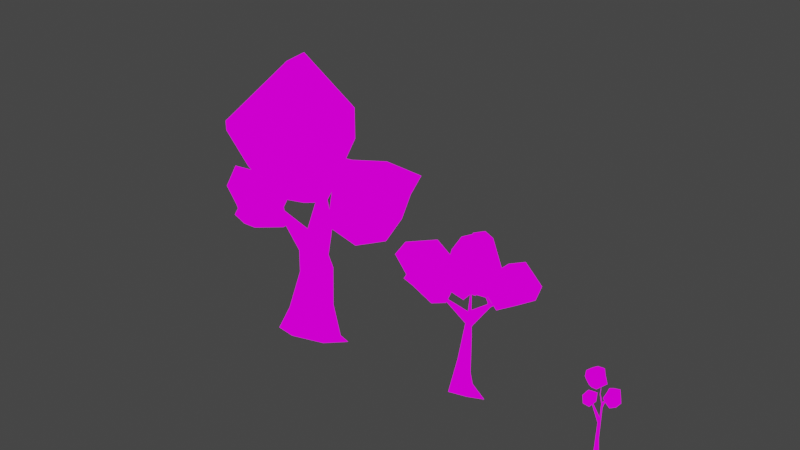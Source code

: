 # Source: ARVORES.blend  (saved by Blender 2.92.15; exported with 4.5.12 LTS)
import bpy
from mathutils import Matrix  # noqa: F401  (used for matrix-valued properties, if any)

bpy.ops.wm.read_factory_settings(use_empty=True)
scene = bpy.context.scene
scene.name = 'Scene'

# ---- collections
col_collection = bpy.data.collections.new('Collection'); scene.collection.children.link(col_collection)

# ---- images (referenced by path relative to the original .blend; pixels are not part of the script)
import os
ASSET_DIR = os.environ.get("B2B_ASSET_DIR", "")  # directory of the original .blend (textures are referenced by path, not embedded)
HERE = os.path.dirname(os.path.abspath(__file__))  # packed textures are extracted next to this script under _unpacked/

def load_image(name, relpath, width, height, colorspace="sRGB"):
    """Load a texture the original file referenced (path relative to the .blend, or extracted next to this script)."""
    p = next((c for c in (os.path.join(HERE, relpath), os.path.join(ASSET_DIR, relpath)) if relpath and os.path.exists(c)), "")
    if p:
        img = bpy.data.images.load(p, check_existing=True)
        img.name = name
    else:  # same state as the original file: an image datablock whose file is absent (Cycles renders it pink)
        img = bpy.data.images.new(name, width, height)
        img.source = "FILE"
        img.filepath = "//" + (relpath or name)
    img.colorspace_settings.name = colorspace
    return img
img_tree_png = load_image('tree.png', 'tree.png', 1024, 1024, 'sRGB')

# ---- materials (node trees are filled in below, after node groups)
mat_tree = bpy.data.materials.new('tree')
mat_tree.use_transparent_shadow = False

# ---- material node trees
mat_tree.use_nodes = True; mat_tree.node_tree.nodes.clear()
_N = mat_tree.node_tree.nodes; _L = mat_tree.node_tree.links
n0 = _N.new('ShaderNodeOutputMaterial'); n0.name = 'Material Output'; n0.location = (400, 0)
n1 = _N.new('ShaderNodeLightPath'); n1.name = 'Light Path'; n1.location = (0, 250)
n2 = _N.new('ShaderNodeBsdfTransparent'); n2.name = 'Transparent BSDF'; n2.location = (-200, -100)
n3 = _N.new('ShaderNodeEmission'); n3.name = 'Emission'; n3.location = (-200, -200)
n4 = _N.new('ShaderNodeMixShader'); n4.name = 'Mix Shader'; n4.location = (200, 0)
n5 = _N.new('ShaderNodeMixShader'); n5.name = 'Mix Shader.001'; n5.location = (0, -100)
n6 = _N.new('ShaderNodeTexImage'); n6.name = 'Image Texture'; n6.location = (-500, 100)
n6.image = img_tree_png
n6.interpolation = 'Closest'
_L.new(n6.outputs[0], n3.inputs[0])
_L.new(n6.outputs[1], n5.inputs[0])
_L.new(n2.outputs[0], n5.inputs[1])
_L.new(n2.outputs[0], n4.inputs[1])
_L.new(n3.outputs[0], n5.inputs[2])
_L.new(n5.outputs[0], n4.inputs[2])
_L.new(n1.outputs[0], n4.inputs[0])
_L.new(n4.outputs[0], n0.inputs[0])
n0.is_active_output = True

# ---- world
world_world = bpy.data.worlds.new('World'); scene.world = world_world
world_world.use_nodes = True; world_world.node_tree.nodes.clear()
_N = world_world.node_tree.nodes; _L = world_world.node_tree.links
n0 = _N.new('ShaderNodeOutputWorld'); n0.name = 'World Output'; n0.location = (300, 300)
n1 = _N.new('ShaderNodeBackground'); n1.name = 'Background'; n1.location = (10, 300)
n1.inputs[0].default_value = (0.05088, 0.05088, 0.05088, 1.0)
_L.new(n1.outputs[0], n0.inputs[0])
n0.is_active_output = True
world_world.color = (0.05088, 0.05088, 0.05088)
world_world.use_sun_shadow = False
world_world.sun_shadow_jitter_overblur = 0.0

# ---- meshes
me_icosphere = bpy.data.meshes.new('Icosphere')
me_icosphere.from_pydata([(0.493, -0.2855, -0.2304), (-0.1544, -0.4908, -0.2244), (-0.1768, 0.48, -0.2299), (-0.4222, -0.2639, 0.2195), (0.1116, 0.4354, 0.1721), (0.07845, -0.4272, 0.2112), (-0.4126, 0.2613, 0.1229), (0.2895, 0.02571, 0.3243), (0.001354, -0.0813, 0.8687), (-0.4, 0.04986, 0.9099), (0.008025, 0.5719, 0.9177), (-0.3941, 0.4456, 0.9306), (0.1596, 0.2167, 1.055), (0.05766, -0.09912, 1.483), (-0.3278, 0.3143, 1.413), (7.506e-06, 0.4291, 1.338), (0.1656, 0.05844, 2.159), (-0.1865, -0.003425, 1.715), (0.334, 0.2497, 2.09), (-0.04991, 0.3458, 2.479), (0.2177, 0.2555, 2.347), (0.5761, 0.1287, -0.2217), (0.6275, -0.09364, -0.04837), (0.8683, 0.03025, -0.2033), (-0.6249, -0.3827, -0.2745), (-0.5054, 0.1031, -0.2278), (-0.6039, 0.3813, -0.2337), (-0.3464, 0.001559, 1.425), (-0.2419, 0.3237, 1.693), (-0.8582, -0.0311, 2.136), (-0.8845, 0.07735, 2.151), (-0.04489, 0.1936, 2.48), (0.08967, 0.3884, 2.497), (0.09208, 0.186, 2.551), (0.6103, -0.09863, 2.448), (0.1142, 0.09983, 2.334), (0.5894, -0.06093, 2.518)], [], [(0, 1, 21), (1, 25, 2), (1, 2, 21), (1, 0, 5), (21, 2, 4), (0, 7, 5), (1, 5, 3), (25, 3, 6), (2, 6, 4), (21, 4, 7), (8, 12, 13), (15, 18, 12), (27, 13, 17), (8, 5, 7, 12), (18, 16, 13), (20, 32, 33), (0, 22, 7), (0, 23, 22), (21, 23, 0), (25, 24, 3), (25, 26, 2), (17, 28, 29), (19, 31, 33), (32, 19, 33), (32, 20, 18), (35, 34, 36), (20, 35, 36), (7, 22, 21), (1, 3, 24), (9, 11, 6, 3), (12, 7, 4, 10), (8, 9, 3, 5), (10, 4, 6, 11), (14, 11, 9, 27), (13, 27, 9, 8), (12, 10, 15), (15, 10, 11, 14), (16, 31, 17, 13), (15, 14, 28), (12, 18, 13), (15, 32, 18), (19, 32, 15, 28), (31, 19, 28, 17), (30, 14, 27, 29), (35, 20, 33), (31, 35, 33), (21, 22, 23), (25, 1, 24), (25, 6, 26), (6, 2, 26), (34, 18, 20, 36), (17, 29, 27), (29, 28, 30), (28, 14, 30), (31, 16, 35), (35, 16, 34), (16, 18, 34)])
_uv = me_icosphere.uv_layers.new(name='UVMap')
_uv.uv.foreach_set('vector', [0.1542, 0.3044, -0.003237, 0.3953, 0.1542, 0.4862, -0.003236, 0.7589, 0.1542, 0.8498, 0.1542, 0.668, -0.003237, 0.5771, 0.1542, 0.668, 0.1542, 0.4862, 0.1535, 0.123, 0.1542, 0.3044, 0.3117, 0.2135, 0.1542, 0.4862, 0.1542, 0.668, 0.3117, 0.5771, 0.1542, 0.3044, 0.3117, 0.3953, 0.3117, 0.2135, 0.1535, 0.123, 0.3117, 0.2135, 0.3117, 0.03165, 0.1542, 0.8498, 0.3117, 0.9407, 0.3117, 0.7589, 0.1542, 0.668, 0.3117, 0.7589, 0.3117, 0.5771, 0.1542, 0.4862, 0.3117, 0.5771, 0.3117, 0.3953, 0.8182, 0.3149, 0.6364, 0.3149, 0.8182, 0.3149, 0.4545, 0.3149, 0.6364, 0.3149, 0.6364, 0.3149, 1.0, 0.3149, 0.8182, 0.3149, 1.0, 0.3149, 0.8182, 0.3149, 0.8182, 0.3149, 0.6364, 0.3149, 0.6364, 0.3149, 0.6364, 0.3149, 0.8182, 0.3149, 0.8182, 0.3149, 0.6364, 0.3149, 0.4545, 0.3149, 0.7531, 0.3149, 0.7273, 0.1575, 0.6364, 0.3149, 0.6364, 0.3149, 0.7273, 0.1575, 0.6383, 0.1892, 0.6364, 0.3149, 0.5455, 0.1575, 0.6383, 0.1892, 0.7273, 0.1575, 0.1818, 0.1575, 0.1044, 0.1748, 0.09091, 0.3149, 0.1818, 0.1575, 0.2487, 0.2269, 0.3636, 0.1575, 0.09091, 0.3149, 0.2727, 0.3149, 0.09091, 0.3149, 0.3117, 0.7589, 0.3117, 0.9407, 0.4691, 0.8498, 0.3117, 0.5771, 0.3117, 0.7589, 0.4691, 0.668, 0.4545, 0.3149, 0.6364, 0.3149, 0.6364, 0.3149, 0.8182, 0.3149, 0.7398, 0.3149, 0.7246, 0.3149, 0.6364, 0.3149, 0.8182, 0.3149, 0.7246, 0.3149, 0.6364, 0.3149, 0.6364, 0.3149, 0.5455, 0.1575, 0.9087, 0.1567, 1.0, 0.3149, 0.9191, 0.1748, 0.09091, 0.3149, 0.2727, 0.3149, 0.2727, 0.3149, 0.09091, 0.3149, 0.6364, 0.3149, 0.6364, 0.3149, 0.4545, 0.3149, 0.4545, 0.3149, 0.8182, 0.3149, 1.0, 0.3149, 1.0, 0.3149, 0.8182, 0.3149, 0.4545, 0.3149, 0.4545, 0.3149, 0.2727, 0.3149, 0.2727, 0.3149, 0.2727, 0.3149, 0.2727, 0.3149, 0.09091, 0.3149, 0.09091, 0.3149, 0.8182, 0.3149, 1.0, 0.3149, 1.0, 0.3149, 0.8182, 0.3149, 0.6364, 0.3149, 0.4545, 0.3149, 0.4545, 0.3149, 0.4545, 0.3149, 0.4545, 0.3149, 0.2727, 0.3149, 0.2727, 0.3149, 0.8182, 0.3149, 1.0, 0.3149, 1.0, 0.3149, 0.8182, 0.3149, 0.4545, 0.3149, 0.2727, 0.3149, 0.2727, 0.3149, 0.6364, 0.3149, 0.6364, 0.3149, 0.8182, 0.3149, 0.4545, 0.3149, 0.4545, 0.3149, 0.6364, 0.3149, 0.2727, 0.3149, 0.4545, 0.3149, 0.4545, 0.3149, 0.2727, 0.3149, 0.09091, 0.3149, 0.2727, 0.3149, 0.2727, 0.3149, 0.09091, 0.3149, 0.2727, 0.3149, 0.2727, 0.3149, 0.09091, 0.3149, 0.09091, 0.3149, 0.8182, 0.3149, 0.6364, 0.3149, 0.7531, 0.3149, 1.0, 0.3149, 0.8182, 0.3149, 0.8507, 0.3713, 0.5455, 0.1575, 0.6364, 0.3149, 0.6383, 0.1892, 0.1818, 0.1575, 0.0004242, 0.1567, 0.1044, 0.1748, 0.1818, 0.1575, 0.2727, 0.3149, 0.2487, 0.2269, 0.2727, 0.3149, 0.3636, 0.1575, 0.2487, 0.2269, 0.7398, 0.3149, 0.6364, 0.3149, 0.6364, 0.3149, 0.7246, 0.3149, 1.0, 0.3149, 1.0, 0.3149, 1.0, 0.3149, 0.09091, 0.3149, 0.2727, 0.3149, 0.2727, 0.3149, 0.2727, 0.3149, 0.2727, 0.3149, 0.2727, 0.3149, 1.0, 0.3149, 0.8182, 0.3149, 0.8182, 0.3149, 0.8182, 0.3149, 0.8182, 0.3149, 0.7398, 0.3149, 0.8182, 0.3149, 0.6364, 0.3149, 0.7398, 0.3149])
me_icosphere.materials.append(mat_tree)
me_icosphere.use_remesh_fix_poles = True
me_icosphere.use_remesh_preserve_attributes = False
me_icosphere.use_mirror_vertex_groups = False
me_icosphere.update()
me_icosphere_001 = bpy.data.meshes.new('Icosphere.001')
me_icosphere_001.from_pydata([(0.132, -0.04611, -0.232), (0.01416, 0.2286, 0.1688), (-0.02469, -0.03029, 0.486), (-0.1788, 0.1643, 0.09177), (0.1106, 0.05092, 0.1409), (-0.1822, 0.03521, 0.5371), (-0.02441, 0.2779, 1.046), (-0.0382, 0.06238, 1.43), (-0.06495, 0.2329, 1.382), (0.3734, 0.1016, 1.858), (0.02232, 0.1608, 1.306), (0.4492, 0.2115, 2.021), (0.5236, 0.182, 2.021), (0.2146, 0.1135, -0.2208), (0.4869, 0.08288, -0.209), (-0.2876, -0.124, -0.2564), (-0.2253, 0.2645, -0.236), (-0.03027, 0.1239, 1.686), (0.2427, 0.1604, 2.349), (0.4548, 0.1107, 2.077), (0.6912, 0.03575, 2.164), (-0.5968, -0.07242, 1.96), (-0.1731, 0.2357, 1.008), (-0.2725, 0.583, 1.491), (-0.4401, 0.8108, 1.955)], [], [(13, 0, 15), (13, 15, 16), (15, 0, 2), (13, 16, 1), (0, 4, 2), (15, 2, 5), (16, 5, 3), (16, 3, 1), (13, 1, 4), (3, 5, 22), (8, 23, 24), (2, 10, 7), (7, 9, 17), (19, 18, 11), (11, 18, 12), (0, 14, 4), (16, 15, 5), (7, 21, 8), (17, 21, 7), (10, 4, 1, 6), (22, 23, 6), (4, 10, 2), (22, 6, 1, 3), (7, 8, 22, 5), (11, 12, 8, 17), (6, 8, 10), (5, 2, 7), (10, 8, 12), (9, 7, 10, 12), (17, 9, 11), (19, 12, 18), (13, 4, 14), (0, 13, 14), (17, 8, 21), (9, 19, 11), (19, 9, 20), (9, 12, 20), (12, 19, 20), (8, 24, 22), (8, 6, 23), (23, 22, 24)])
_uv = me_icosphere_001.uv_layers.new(name='UVMap')
_uv.uv.foreach_set('vector', [0.3174, 0.7709, 0.365, 0.7866, 0.4053, 0.8988, 0.3174, 0.7709, 0.4053, 0.8988, 0.2955, 0.8988, 0.2955, 0.07544, 0.3973, 0.07578, 0.3591, 0.277, 0.2923, 0.09312, 0.407, 0.07544, 0.3427, 0.19, 0.3973, 0.07578, 0.4063, 0.1828, 0.3591, 0.277, 0.2492, 0.7411, 0.1593, 0.5406, 0.2018, 0.5189, 0.407, 0.07544, 0.4051, 0.3, 0.3985, 0.1711, 0.407, 0.07544, 0.3985, 0.1711, 0.3427, 0.19, 0.02831, 0.07544, 0.08571, 0.1869, 0.02934, 0.1802, 0.2471, 0.628, 0.2018, 0.5189, 0.2018, 0.3779, 0.1018, 0.5236, 0.2156, 0.5524, 0.2955, 0.6804, 0.3591, 0.277, 0.3945, 0.5091, 0.3623, 0.5402, 0.3344, 0.5249, 0.3728, 0.6776, 0.3027, 0.5911, 0.3681, 0.7425, 0.2923, 0.7903, 0.3551, 0.726, 0.2059, 0.699, 0.09949, 0.6804, 0.2171, 0.6832, 0.3973, 0.07578, 0.4949, 0.07949, 0.4063, 0.1828, 0.2923, 0.7069, 0.2492, 0.7411, 0.2018, 0.5189, 0.2412, 0.8249, 0.2862, 0.6804, 0.2862, 0.8405, 0.4053, 0.8616, 0.4631, 0.6946, 0.4631, 0.9069, 0.0719, 0.5014, 0.02934, 0.1802, 0.08571, 0.1869, 0.1058, 0.4287, 0.3942, 0.4157, 0.407, 0.5249, 0.3515, 0.4251, 0.4063, 0.1828, 0.3945, 0.5091, 0.3591, 0.277, 0.3942, 0.4157, 0.3515, 0.4251, 0.3427, 0.19, 0.3985, 0.1711, 0.1199, 0.2812, 0.1545, 0.2803, 0.2018, 0.3779, 0.2018, 0.5189, 0.2059, 0.699, 0.2171, 0.6832, 0.2412, 0.9246, 0.1791, 0.8598, 0.1058, 0.4287, 0.1018, 0.5236, 0.0719, 0.5014, 0.2018, 0.5189, 0.1593, 0.5406, 0.1199, 0.2812, 0.0719, 0.5014, 0.1018, 0.5236, 0.007602, 0.6804, 0.4506, 0.6499, 0.3623, 0.5402, 0.3945, 0.5091, 0.4949, 0.6946, 0.3027, 0.5911, 0.3728, 0.6776, 0.3551, 0.726, 0.2036, 0.7686, 0.2188, 0.7411, 0.2188, 0.8575, 0.1199, 0.8318, 0.1746, 0.7411, 0.1746, 0.8817, 0.365, 0.7866, 0.3174, 0.7709, 0.3136, 0.6946, 0.1791, 0.8598, 0.2412, 0.9246, 0.007602, 0.9246, 0.3728, 0.6776, 0.3681, 0.7425, 0.3551, 0.726, 0.3681, 0.7425, 0.3728, 0.6776, 0.421, 0.7903, 0.494, 0.7884, 0.4631, 0.7487, 0.494, 0.6946, 0.2036, 0.8045, 0.1746, 0.8036, 0.2036, 0.7411, 0.1545, 0.2803, 0.2923, 0.07544, 0.2018, 0.3779, 0.1018, 0.5236, 0.1058, 0.4287, 0.2156, 0.5524, 0.407, 0.1793, 0.4216, 0.07544, 0.4216, 0.2581])
me_icosphere_001.materials.append(mat_tree)
me_icosphere_001.use_remesh_fix_poles = True
me_icosphere_001.use_remesh_preserve_attributes = False
me_icosphere_001.use_mirror_vertex_groups = False
me_icosphere_001.update()
me_icosphere_003 = bpy.data.meshes.new('Icosphere.003')
me_icosphere_003.from_pydata([(-0.01727, 0.02461, -0.1189), (-0.1023, 0.05783, -0.1363), (-0.07721, 0.1504, 0.9053), (-0.03847, 0.09305, 1.059), (-0.03793, 0.1558, 1.055), (-0.02074, 0.1352, 0.4789), (-0.04184, 0.1433, 1.526), (0.05968, 0.09477, -0.1143), (-0.09957, 0.1387, -0.1262), (-0.07733, 0.08845, 0.9692), (-0.3031, -0.06321, 1.8), (-0.1128, 0.127, 1.812), (-0.0982, 0.1349, 1.817), (-0.09162, 0.1218, 1.826), (-0.03807, 0.1135, 1.558), (-0.01622, 0.1445, 1.546), (0.004522, 0.1129, 1.464), (0.1236, 0.1061, 1.85), (-0.137, 0.2342, 2.16)], [], [(0, 8, 7), (7, 8, 5), (7, 5, 0), (5, 3, 0), (8, 1, 2), (1, 3, 9), (2, 4, 5, 8), (3, 16, 14), (14, 11, 6), (15, 12, 13), (3, 10, 9), (13, 18, 11), (14, 16, 17), (0, 3, 1), (9, 10, 4, 2), (2, 1, 9), (16, 5, 4, 15), (6, 4, 3, 14), (4, 6, 15), (3, 5, 16), (11, 12, 15, 6), (14, 15, 13), (14, 13, 11), (8, 0, 1), (3, 4, 10), (13, 12, 18), (12, 11, 18), (15, 17, 16), (15, 14, 17)])
_uv = me_icosphere_003.uv_layers.new(name='UVMap')
_uv.uv.foreach_set('vector', [0.09277, 0.5436, 0.2226, 0.7299, 0.2272, 0.406, 0.2272, 0.406, 0.2226, 0.7299, 0.3507, 0.4124, 0.2272, 0.406, 0.3507, 0.4124, 0.2213, 0.174, 0.3507, 0.4124, 0.3507, 0.1197, 0.2213, 0.174, 0.2226, 0.7299, 0.2258, 0.8282, 0.3507, 0.6925, 0.2258, 0.169, 0.3507, 0.1197, 0.3507, 0.09684, 0.3507, 0.6925, 0.3507, 0.6495, 0.3507, 0.4124, 0.2226, 0.7299, 0.3507, 0.1197, 0.3507, 0.2719, 0.3507, 0.1633, 0.3507, 0.8414, 0.3507, 0.77, 0.3507, 0.6925, 0.3507, 0.4772, 0.3507, 0.5436, 0.3507, 0.3323, 0.3507, 0.1197, 0.3507, 0.09684, 0.3507, 0.09684, 0.3507, 0.3323, 0.3918, 0.1531, 0.3507, 0.09684, 0.3507, 0.1633, 0.3507, 0.2719, 0.3507, 0.3125, 0.2213, 0.174, 0.3507, 0.1197, 0.2258, 0.169, 0.3507, 0.8403, 0.3507, 0.761, 0.3507, 0.6495, 0.3507, 0.6925, 0.3507, 0.6925, 0.2258, 0.8282, 0.3507, 0.8403, 0.3507, 0.2719, 0.3507, 0.4124, 0.3507, 0.6495, 0.3507, 0.4772, 0.3507, 0.6925, 0.3507, 0.6495, 0.3507, 0.8414, 0.3507, 0.8414, 0.3507, 0.6495, 0.3507, 0.6925, 0.3507, 0.4772, 0.3507, 0.1197, 0.3507, 0.4124, 0.3507, 0.2719, 0.3507, 0.77, 0.3507, 0.5436, 0.3507, 0.4772, 0.3507, 0.6925, 0.3507, 0.1633, 0.3507, 0.4772, 0.3507, 0.3323, 0.3507, 0.1633, 0.3507, 0.3323, 0.3507, 0.09684, 0.2226, 0.7299, 0.2191, 0.9144, 0.2258, 0.8282, 0.3507, 0.8414, 0.3507, 0.6495, 0.3507, 0.761, 0.3507, 0.3323, 0.3507, 0.5436, 0.4091, 0.672, 0.3507, 0.5436, 0.3507, 0.77, 0.4091, 0.672, 0.3507, 0.4772, 0.3507, 0.3125, 0.3507, 0.2719, 0.3507, 0.4772, 0.3507, 0.1633, 0.3507, 0.3125])
me_icosphere_003.materials.append(mat_tree)
me_icosphere_003.use_remesh_fix_poles = True
me_icosphere_003.use_remesh_preserve_attributes = False
me_icosphere_003.use_mirror_vertex_groups = False
me_icosphere_003.update()
me_icosphere_004 = bpy.data.meshes.new('Icosphere.004')
me_icosphere_004.from_pydata([(0.6896, -0.8758, -0.1405), (-0.1477, 1.294, -0.3931), (-0.5785, -0.385, 0.5059), (-0.8443, 0.791, 0.6805), (0.3099, 0.9111, 0.4326), (0.3464, -0.6903, -0.869), (0.4715, 0.4738, -1.032), (-0.3477, -0.5087, -1.103), (-0.5622, 0.5392, -0.6362), (0.8176, 0.2149, -0.1378), (-0.7289, -0.8031, -0.2594), (-0.7036, 0.1162, -0.266), (-0.1373, -1.268, 0.2626), (1.161, -0.02669, 0.5539), (0.5475, -0.5699, 0.3997), (0.1437, 0.1826, 0.8358), (-0.5935, -0.4457, 1.215), (-0.4916, 0.3591, 0.9853), (-1.001, -0.4765, 1.055), (-1.217, 2.169, 3.002), (-3.046, 1.357, 1.379), (-0.1982, 0.7843, 1.225), (-0.3415, 0.7092, 1.997), (-0.7174, -0.1787, 2.055), (-0.7045, 1.436, 2.641), (-0.4862, 2.344, 1.235), (-0.9691, 0.2539, -0.2821), (-0.6457, 1.492, 0.6549), (-0.9338, 1.315, -0.3314), (-1.288, 1.111, 3.316), (-1.511, -0.3712, 1.674), (-1.423, -0.03077, 2.788), (-1.683, -0.6074, 0.5043), (-1.548, 1.981, -0.3099), (-1.631, 0.8294, -0.6387), (-1.345, 2.284, 1.853), (-1.427, 2.385, 0.8054), (-2.205, -0.2252, 1.221), (-2.123, 0.6718, -0.0651), (-1.976, 2.41, 1.232), (-2.662, 0.4864, 2.133), (-1.802, 2.021, 2.258), (-2.485, 0.501, 0.7985), (-2.558, 1.421, 0.1635), (-2.344, 0.196, -0.8467), (-2.967, 1.547, -1.003), (-2.459, 1.706, -1.106), (-2.934, 0.3605, -0.2665), (-3.294, 1.049, -0.1336), (-1.928, 1.653, -0.4466), (-2.784, 0.5986, -1.2), (-2.902, 0.3809, -0.9036), (-2.035, 0.5336, -1.125), (-2.252, 0.9062, -1.441), (-3.266, 0.9171, -0.97), (-2.803, 1.371, -1.419), (-2.295, 1.318, -1.192), (-2.165, 0.7083, -0.7483), (-3.06, 1.206, -0.6211), (-2.166, 1.037, -0.8823), (-2.961, 1.953, -0.3289), (-2.669, 1.503, -0.6979), (-2.069, 0.8742, -0.439), (-2.185, 0.6896, -0.1896), (-2.986, 1.108, 0.4395), (-2.515, 1.4, -0.0178)], [], [(0, 5, 9), (7, 8, 6), (7, 5, 12), (1, 8, 3), (7, 12, 10), (6, 4, 9), (2, 12, 16), (3, 2, 17), (4, 3, 15), (13, 4, 15), (15, 3, 17), (17, 16, 15), (17, 2, 16), (16, 14, 15), (16, 12, 14), (14, 13, 15), (9, 4, 13), (1, 3, 4), (11, 2, 3), (10, 12, 2), (0, 9, 14), (9, 13, 14), (4, 6, 1), (3, 8, 11), (11, 10, 2), (12, 0, 14), (12, 5, 0), (8, 1, 6), (7, 11, 8), (7, 10, 11), (9, 5, 6), (5, 7, 6), (29, 22, 24), (21, 26, 27), (21, 27, 25), (18, 23, 30), (25, 28, 33), (19, 25, 35), (18, 30, 32), (25, 33, 36), (32, 37, 42), (41, 39, 20), (20, 39, 43), (43, 42, 20), (43, 38, 42), (38, 32, 42), (42, 40, 20), (42, 37, 40), (37, 31, 40), (40, 41, 20), (19, 35, 41), (35, 39, 41), (36, 33, 39), (33, 43, 39), (34, 38, 43), (34, 32, 38), (32, 30, 37), (30, 31, 37), (31, 29, 40), (29, 41, 40), (35, 36, 39), (35, 25, 36), (33, 34, 43), (33, 28, 34), (28, 26, 34), (34, 26, 32), (26, 18, 32), (30, 23, 31), (23, 29, 31), (29, 19, 41), (29, 24, 19), (27, 28, 25), (27, 26, 28), (21, 18, 26), (24, 25, 19), (24, 22, 25), (22, 21, 25), (21, 23, 18), (21, 22, 23), (22, 29, 23), (44, 50, 52), (50, 55, 53), (44, 52, 57), (45, 54, 58), (46, 45, 61), (51, 47, 58), (48, 47, 64), (49, 61, 65), (63, 62, 65), (62, 49, 65), (61, 60, 65), (65, 64, 63), (65, 60, 64), (60, 48, 64), (64, 47, 63), (57, 59, 62), (59, 49, 62), (46, 61, 49), (45, 58, 60), (58, 48, 60), (58, 47, 48), (44, 63, 47), (44, 57, 63), (57, 62, 63), (59, 46, 49), (59, 56, 46), (61, 45, 60), (54, 51, 58), (47, 51, 44), (52, 59, 57), (53, 56, 59), (53, 55, 56), (55, 46, 56), (55, 45, 46), (55, 54, 45), (55, 50, 54), (50, 51, 54), (52, 53, 59), (52, 50, 53), (50, 44, 51)])
_uv = me_icosphere_004.uv_layers.new(name='UVMap')
_uv.uv.foreach_set('vector', [0.7336, 0.2315, 0.5975, 0.3101, 0.7275, 0.3821, 0.5212, 0.5302, 0.5975, 0.5742, 0.6058, 0.4908, 0.5711, 0.1492, 0.6366, 0.1995, 0.7788, 0.1174, 0.7072, 0.599, 0.6539, 0.6949, 0.8223, 0.6781, 0.5711, 0.1492, 0.7788, 0.1174, 0.75, 0.04594, 0.6058, 0.4123, 0.8187, 0.5259, 0.7275, 0.3821, 0.8263, 0.001912, 0.7788, 0.1174, 0.9025, 0.04594, 0.8223, 0.6781, 0.8263, 0.8714, 0.9025, 0.7503, 0.8187, 0.5259, 0.8223, 0.6781, 0.9569, 0.6056, 0.8263, 0.3554, 0.8187, 0.5259, 0.9251, 0.4364, 0.9569, 0.6056, 0.8223, 0.6781, 0.9025, 0.6623, 0.9025, 0.7503, 0.9025, 0.8384, 0.9788, 0.7944, 0.9025, 0.7503, 0.8263, 0.8714, 0.9025, 0.8384, 0.9025, 0.04594, 0.8344, 0.233, 0.9788, 0.08996, 0.9025, 0.04594, 0.7788, 0.1174, 0.8344, 0.233, 0.8344, 0.233, 0.8263, 0.3554, 0.9341, 0.2918, 0.7275, 0.3821, 0.8187, 0.5259, 0.8263, 0.3554, 0.7072, 0.599, 0.8223, 0.6781, 0.8187, 0.5259, 0.7045, 0.7854, 0.8263, 0.8714, 0.8223, 0.6781, 0.75, 0.04594, 0.7788, 0.1174, 0.8263, 0.001912, 0.7336, 0.2315, 0.7275, 0.3821, 0.8344, 0.233, 0.7275, 0.3821, 0.8263, 0.3554, 0.8344, 0.233, 0.8187, 0.5259, 0.6058, 0.4123, 0.7072, 0.599, 0.8223, 0.6781, 0.6539, 0.6949, 0.7045, 0.7854, 0.7045, 0.7854, 0.7189, 0.9085, 0.8263, 0.8714, 0.7788, 0.1174, 0.7336, 0.2315, 0.8344, 0.233, 0.7788, 0.1174, 0.6366, 0.1995, 0.7336, 0.2315, 0.5975, 0.5742, 0.7072, 0.599, 0.6058, 0.4123, 0.5709, 0.735, 0.7045, 0.7854, 0.6539, 0.6949, 0.5884, 0.9012, 0.7189, 0.9085, 0.7045, 0.7854, 0.7275, 0.3821, 0.5975, 0.3101, 0.6058, 0.4123, 0.5975, 0.3101, 0.5212, 0.3541, 0.6058, 0.4123, 0.7492, 0.3096, 0.5975, 0.3101, 0.6737, 0.3541, 0.5212, 0.7063, 0.6656, 0.7897, 0.5975, 0.6623, 0.5212, 0.5302, 0.5975, 0.5742, 0.663, 0.5286, 0.6737, 0.08996, 0.6737, 0.178, 0.75, 0.134, 0.663, 0.5286, 0.6737, 0.7063, 0.75, 0.6623, 0.7504, 0.3979, 0.663, 0.5286, 0.75, 0.4862, 0.6737, 0.08996, 0.75, 0.134, 0.7527, 0.04438, 0.663, 0.5286, 0.75, 0.6623, 0.75, 0.5742, 0.7527, 0.04438, 0.8263, 0.08996, 0.9025, 0.04594, 0.8284, 0.4365, 0.8263, 0.5466, 0.9679, 0.4485, 0.9679, 0.612, 0.8263, 0.5466, 0.8782, 0.6763, 0.8782, 0.7363, 0.9025, 0.8384, 0.9788, 0.7944, 0.8782, 0.7363, 0.8263, 0.7944, 0.9025, 0.8384, 0.8263, 0.7944, 0.7527, 0.9249, 0.9025, 0.8384, 0.9025, 0.04594, 0.9025, 0.134, 0.9788, 0.08996, 0.9025, 0.04594, 0.8263, 0.08996, 0.9025, 0.134, 0.8263, 0.08996, 0.7555, 0.2188, 0.9025, 0.134, 0.8928, 0.2276, 0.8284, 0.4365, 0.9788, 0.2661, 0.7504, 0.3979, 0.75, 0.4862, 0.8284, 0.4365, 0.75, 0.4862, 0.8263, 0.5466, 0.8284, 0.4365, 0.75, 0.5742, 0.75, 0.6623, 0.8263, 0.5466, 0.75, 0.6623, 0.8782, 0.6763, 0.8263, 0.5466, 0.75, 0.76, 0.8263, 0.7944, 0.8782, 0.6763, 0.75, 0.76, 0.7527, 0.9249, 0.8263, 0.7944, 0.7527, 0.04438, 0.75, 0.134, 0.8263, 0.08996, 0.75, 0.134, 0.7555, 0.2188, 0.8263, 0.08996, 0.7555, 0.2188, 0.7492, 0.3096, 0.8928, 0.2276, 0.7492, 0.3096, 0.8284, 0.4365, 0.8928, 0.2276, 0.75, 0.4862, 0.75, 0.5742, 0.8263, 0.5466, 0.75, 0.4862, 0.663, 0.5286, 0.75, 0.5742, 0.75, 0.6623, 0.75, 0.76, 0.8782, 0.6763, 0.75, 0.6623, 0.6737, 0.7063, 0.75, 0.76, 0.6737, 0.7063, 0.6678, 0.8217, 0.75, 0.76, 0.75, 0.76, 0.6678, 0.8217, 0.7527, 0.9249, 0.6678, 0.8217, 0.6737, 0.9705, 0.7527, 0.9249, 0.75, 0.134, 0.6737, 0.178, 0.7555, 0.2188, 0.6737, 0.178, 0.7492, 0.3096, 0.7555, 0.2188, 0.7492, 0.3096, 0.7504, 0.3979, 0.8284, 0.4365, 0.7492, 0.3096, 0.6737, 0.3541, 0.7504, 0.3979, 0.5975, 0.6623, 0.6737, 0.7063, 0.663, 0.5286, 0.5975, 0.6623, 0.6656, 0.7897, 0.6737, 0.7063, 0.5303, 0.8876, 0.6737, 0.9705, 0.6678, 0.8217, 0.6737, 0.3541, 0.5975, 0.3981, 0.7504, 0.3979, 0.6737, 0.3541, 0.5975, 0.3101, 0.5975, 0.3981, 0.5975, 0.3101, 0.5212, 0.3541, 0.5975, 0.3981, 0.5303, 0.1728, 0.6737, 0.178, 0.6737, 0.08996, 0.5303, 0.1728, 0.5975, 0.222, 0.6737, 0.178, 0.5975, 0.222, 0.7492, 0.3096, 0.6737, 0.178, 0.7025, 0.2495, 0.5884, 0.3154, 0.6737, 0.3541, 0.5212, 0.5302, 0.5975, 0.5742, 0.5975, 0.4862, 0.7025, 0.2495, 0.6737, 0.3541, 0.75, 0.3738, 0.6922, 0.7161, 0.6737, 0.8824, 0.75, 0.8465, 0.6914, 0.608, 0.6922, 0.7161, 0.7651, 0.6535, 0.6737, 0.1329, 0.786, 0.1142, 0.75, 0.04594, 0.8263, 0.001912, 0.786, 0.1142, 0.9025, 0.04594, 0.8263, 0.5302, 0.7651, 0.6535, 0.9025, 0.6259, 0.9226, 0.4097, 0.8263, 0.3893, 0.9025, 0.4862, 0.8263, 0.3893, 0.8263, 0.5302, 0.9025, 0.4862, 0.7651, 0.6535, 0.8263, 0.7117, 0.9025, 0.6259, 0.9025, 0.7503, 0.9025, 0.8384, 0.9788, 0.7944, 0.9025, 0.7503, 0.8263, 0.7117, 0.9025, 0.8384, 0.8263, 0.7117, 0.8263, 0.8824, 0.9025, 0.8384, 0.9025, 0.04594, 0.786, 0.1142, 0.9329, 0.1164, 0.75, 0.3738, 0.7054, 0.4604, 0.8263, 0.3893, 0.7054, 0.4604, 0.8263, 0.5302, 0.8263, 0.3893, 0.6914, 0.608, 0.7651, 0.6535, 0.8263, 0.5302, 0.6922, 0.7161, 0.75, 0.8465, 0.8263, 0.7117, 0.75, 0.8465, 0.8263, 0.8824, 0.8263, 0.7117, 0.75, 0.04594, 0.786, 0.1142, 0.8263, 0.001912, 0.7025, 0.2495, 0.8664, 0.2781, 0.786, 0.1142, 0.7025, 0.2495, 0.75, 0.3738, 0.8664, 0.2781, 0.75, 0.3738, 0.8263, 0.3893, 0.8664, 0.2781, 0.7054, 0.4604, 0.6914, 0.608, 0.8263, 0.5302, 0.7054, 0.4604, 0.6737, 0.5302, 0.6914, 0.608, 0.7651, 0.6535, 0.6922, 0.7161, 0.8263, 0.7117, 0.6737, 0.8824, 0.6737, 0.9705, 0.75, 0.8465, 0.786, 0.1142, 0.6737, 0.1329, 0.7025, 0.2495, 0.6737, 0.3541, 0.7054, 0.4604, 0.75, 0.3738, 0.5975, 0.4862, 0.6737, 0.5302, 0.7054, 0.4604, 0.5975, 0.4862, 0.5975, 0.5742, 0.6737, 0.5302, 0.5975, 0.5742, 0.6914, 0.608, 0.6737, 0.5302, 0.5975, 0.6911, 0.6922, 0.7161, 0.6914, 0.608, 0.5975, 0.8384, 0.6737, 0.8824, 0.6922, 0.7161, 0.5975, 0.8384, 0.5757, 0.9139, 0.6737, 0.8824, 0.5757, 0.9139, 0.6737, 0.9705, 0.6737, 0.8824, 0.6737, 0.3541, 0.5975, 0.3981, 0.7054, 0.4604, 0.6737, 0.3541, 0.5884, 0.3154, 0.5975, 0.3981, 0.5949, 0.1576, 0.7025, 0.2495, 0.6737, 0.1329])
me_icosphere_004.materials.append(mat_tree)
me_icosphere_004.use_remesh_fix_poles = True
me_icosphere_004.use_remesh_preserve_attributes = False
me_icosphere_004.use_mirror_vertex_groups = False
me_icosphere_004.update()
me_icosphere_006 = bpy.data.meshes.new('Icosphere.006')
me_icosphere_006.from_pydata([(-0.2772, 0.7086, 0.6689), (-0.3473, 0.4616, 1.18), (-0.08355, -0.02171, -0.5251), (0.6526, -0.3237, -0.03206), (-0.8231, -0.1933, -0.4347), (-0.1271, 0.85, -0.4503), (0.415, 0.9856, -0.1214), (0.9215, -0.2225, 0.5797), (0.5232, 0.5144, 0.4815), (-0.5895, -0.8498, -0.1562), (-0.002969, -0.9161, 0.9209), (-1.007, -0.407, 0.2755), (-0.7941, 0.7776, 0.2064), (0.1816, 1.138, 0.2884), (-0.9642, 0.08606, 0.8667), (-0.2195, -0.3961, 1.614), (0.1823, 0.6998, 1.102), (-0.7608, -0.4447, 0.7479), (-1.021, 0.3085, 1.066), (-1.388, -0.4728, 0.2572), (-1.379, 0.1904, 1.517), (-1.916, -0.112, 0.1676), (-1.406, 0.5046, -0.02342), (-1.69, -0.1696, 1.172), (-1.792, 0.1399, 1.158), (-2.135, 0.0873, 0.4671), (-1.496, 0.6526, 0.8348), (-1.804, 1.643, -1.485), (-2.016, 2.748, -1.048), (-2.0, 3.385, 0.1933), (-1.541, 2.667, 0.9245), (-2.26, 0.5455, -0.7645), (-2.069, 1.279, 0.3514), (-3.151, 1.633, -0.04147), (-1.16, 2.216, -1.236), (-1.159, 1.569, -0.1072), (-1.299, 1.446, -0.9846), (-1.802, 1.854, 1.133), (-1.775, 1.301, -0.5822), (-2.396, 1.679, -1.291), (-2.744, 3.17, -0.2043), (-1.862, 2.848, 1.164), (-2.488, 3.238, 0.8146), (-2.638, 2.309, -1.431), (-2.549, 2.626, 0.6499), (-3.112, 0.8161, -0.2372), (-2.673, 1.341, 1.262), (-3.332, 2.328, -0.0969), (-2.526, 2.127, 1.373), (-2.748, 0.411, 2.397), (-2.733, -0.5076, 2.327), (-2.454, 1.191, 0.5777), (-3.912, 0.3099, 2.355), (-3.796, -0.681, 1.232), (-3.81, 0.6553, 0.8597), (-3.615, 0.4413, -0.1186), (-2.106, -0.03006, 0.6807), (-2.676, -0.07903, -0.4482), (-3.108, -0.6188, 0.7622), (-3.133, -0.2929, -0.3158), (-2.714, 0.7725, -0.4118), (-3.273, 0.4832, -0.8244), (-2.868, 1.166, 0.8994), (-3.029, -0.03119, 2.428), (-3.789, 1.013, 0.2424), (-4.341, 0.1843, 1.824), (-3.694, -0.322, 0.6171)], [], [(2, 4, 5), (3, 7, 10), (4, 11, 12), (5, 12, 13), (6, 13, 8), (12, 14, 1), (16, 0, 1), (1, 14, 17), (17, 15, 1), (17, 10, 15), (15, 16, 1), (15, 8, 16), (8, 13, 16), (13, 0, 16), (13, 1, 0), (13, 12, 1), (12, 11, 14), (11, 17, 14), (11, 9, 17), (9, 10, 17), (10, 7, 15), (7, 8, 15), (6, 5, 13), (5, 4, 12), (4, 9, 11), (9, 3, 10), (7, 3, 8), (3, 6, 8), (2, 5, 6), (2, 9, 4), (3, 2, 6), (2, 3, 9), (18, 19, 22), (18, 22, 26), (18, 26, 20), (26, 25, 24), (25, 23, 24), (23, 20, 24), (20, 26, 24), (22, 25, 26), (18, 20, 23), (22, 21, 25), (21, 23, 25), (22, 19, 21), (19, 23, 21), (19, 18, 23), (34, 28, 29), (34, 29, 30), (35, 30, 37), (27, 36, 38), (28, 27, 43), (29, 28, 40), (35, 37, 38), (27, 38, 39), (28, 43, 40), (29, 40, 42), (30, 41, 37), (31, 32, 45), (40, 43, 47), (32, 48, 46), (46, 48, 33), (48, 47, 33), (48, 44, 47), (44, 40, 47), (47, 43, 33), (43, 39, 33), (33, 39, 45), (39, 31, 45), (45, 46, 33), (45, 32, 46), (37, 48, 32), (37, 41, 48), (41, 44, 48), (42, 40, 44), (38, 31, 39), (38, 32, 31), (38, 37, 32), (41, 42, 44), (41, 29, 42), (43, 27, 39), (36, 35, 38), (30, 29, 41), (28, 34, 27), (35, 34, 30), (34, 36, 27), (34, 35, 36), (49, 56, 51), (49, 51, 62), (50, 49, 63), (57, 59, 61), (51, 60, 62), (52, 62, 65), (53, 63, 66), (54, 64, 55), (66, 65, 55), (66, 63, 65), (63, 52, 65), (65, 54, 55), (65, 62, 54), (62, 64, 54), (62, 60, 64), (60, 55, 64), (61, 59, 55), (59, 66, 55), (59, 58, 66), (58, 53, 66), (50, 63, 53), (49, 62, 52), (60, 61, 55), (60, 57, 61), (57, 58, 59), (58, 50, 53), (58, 56, 50), (63, 49, 52), (56, 60, 51), (56, 57, 60), (56, 58, 57), (56, 49, 50)])
_uv = me_icosphere_006.uv_layers.new(name='UVMap')
_uv.uv.foreach_set('vector', [0.5251, 0.7026, 0.6406, 0.7693, 0.6438, 0.6358, 0.675, 0.2873, 0.75, 0.313, 0.8089, 0.1924, 0.6498, 0.8271, 0.75, 0.8457, 0.7499, 0.6862, 0.6438, 0.5997, 0.7499, 0.6862, 0.75, 0.5047, 0.675, 0.4747, 0.75, 0.5047, 0.7558, 0.3962, 0.7499, 0.6862, 0.825, 0.7892, 0.9324, 0.7646, 0.8367, 0.4361, 0.825, 0.5295, 0.958, 0.4527, 0.9324, 0.7646, 0.825, 0.7892, 0.8282, 0.8739, 0.8282, 0.05963, 0.9, 0.1399, 0.9749, 0.09661, 0.8282, 0.05963, 0.8089, 0.1924, 0.9, 0.1399, 0.8908, 0.2317, 0.9, 0.313, 0.9749, 0.2698, 0.8908, 0.2317, 0.7558, 0.3962, 0.9, 0.313, 0.7558, 0.3962, 0.75, 0.5047, 0.8367, 0.4361, 0.75, 0.5047, 0.825, 0.5295, 0.8367, 0.4361, 0.75, 0.5047, 0.9192, 0.6287, 0.825, 0.5295, 0.75, 0.5047, 0.7499, 0.6862, 0.9192, 0.6287, 0.7499, 0.6862, 0.75, 0.8457, 0.825, 0.7892, 0.75, 0.8457, 0.8282, 0.8739, 0.825, 0.7892, 0.75, 0.05332, 0.6756, 0.09693, 0.8282, 0.05963, 0.6756, 0.09693, 0.8089, 0.1924, 0.8282, 0.05963, 0.8089, 0.1924, 0.75, 0.313, 0.8908, 0.2317, 0.75, 0.313, 0.7558, 0.3962, 0.8908, 0.2317, 0.675, 0.4747, 0.6438, 0.5997, 0.75, 0.5047, 0.6438, 0.5997, 0.6498, 0.8271, 0.7499, 0.6862, 0.6498, 0.8271, 0.675, 0.9624, 0.75, 0.8457, 0.6756, 0.09693, 0.675, 0.2873, 0.8089, 0.1924, 0.75, 0.313, 0.675, 0.2873, 0.7558, 0.3962, 0.675, 0.2873, 0.675, 0.4747, 0.7558, 0.3962, 0.5516, 0.5142, 0.6438, 0.5997, 0.675, 0.4747, 0.5257, 0.8761, 0.675, 0.9624, 0.6498, 0.8271, 0.675, 0.2873, 0.6, 0.3111, 0.675, 0.4747, 0.552, 0.1982, 0.675, 0.2873, 0.6756, 0.09693, 0.5251, 0.8758, 0.6, 0.9191, 0.6, 0.8325, 0.6686, 0.4466, 0.7018, 0.5899, 0.8193, 0.5408, 0.6686, 0.4466, 0.8193, 0.5408, 0.7898, 0.3767, 0.8193, 0.5408, 0.8508, 0.7776, 0.9749, 0.6161, 0.8551, 0.02743, 0.7961, 0.2083, 0.9749, 0.09661, 0.7961, 0.2083, 0.7898, 0.3767, 0.9208, 0.301, 0.7898, 0.3767, 0.8193, 0.5408, 0.901, 0.4181, 0.7018, 0.5899, 0.8508, 0.7776, 0.8193, 0.5408, 0.6733, 0.4307, 0.7898, 0.3767, 0.7961, 0.2083, 0.7018, 0.5899, 0.7395, 0.8229, 0.8508, 0.7776, 0.7395, 0.8229, 0.6765, 0.9615, 0.8508, 0.7776, 0.6, 0.8325, 0.6, 0.9191, 0.7395, 0.8229, 0.6, 0.9191, 0.6765, 0.9615, 0.7395, 0.8229, 0.6, 0.1399, 0.5859, 0.2068, 0.7961, 0.2083, 0.5251, 0.7026, 0.6342, 0.7557, 0.6556, 0.6273, 0.5251, 0.5295, 0.6556, 0.6048, 0.661, 0.451, 0.6671, 0.2652, 0.6668, 0.4314, 0.75, 0.3856, 0.675, 0.09661, 0.675, 0.1832, 0.75, 0.2124, 0.6342, 0.8028, 0.675, 0.9516, 0.7552, 0.8295, 0.6556, 0.6273, 0.6342, 0.7557, 0.7657, 0.6894, 0.6671, 0.2652, 0.75, 0.3856, 0.75, 0.2124, 0.675, 0.09661, 0.75, 0.2124, 0.7704, 0.05389, 0.6342, 0.8028, 0.7552, 0.8295, 0.7657, 0.6894, 0.6556, 0.6273, 0.7657, 0.6894, 0.75, 0.5728, 0.661, 0.451, 0.72, 0.5035, 0.75, 0.3856, 0.825, 0.1832, 0.825, 0.2988, 0.9, 0.2265, 0.7657, 0.6894, 0.7552, 0.8295, 0.9, 0.7459, 0.825, 0.2988, 0.8475, 0.4559, 0.9, 0.3996, 0.9, 0.3996, 0.8475, 0.4559, 0.9749, 0.4429, 0.9, 0.5728, 0.9, 0.6593, 0.9749, 0.6161, 0.9, 0.5728, 0.825, 0.5408, 0.9, 0.6593, 0.825, 0.5408, 0.7657, 0.6894, 0.9, 0.6593, 0.9, 0.7459, 0.7552, 0.8295, 0.9601, 0.7978, 0.7552, 0.8295, 0.7613, 0.9125, 0.9601, 0.7978, 0.9601, 0.08802, 0.7704, 0.05389, 0.9, 0.1399, 0.7704, 0.05389, 0.825, 0.1832, 0.9, 0.1399, 0.9, 0.2265, 0.9, 0.313, 0.9749, 0.2698, 0.9, 0.2265, 0.825, 0.2988, 0.9, 0.313, 0.75, 0.3856, 0.8475, 0.4559, 0.825, 0.2988, 0.75, 0.3856, 0.72, 0.5035, 0.8475, 0.4559, 0.72, 0.5035, 0.825, 0.5408, 0.8475, 0.4559, 0.75, 0.5728, 0.7657, 0.6894, 0.825, 0.5408, 0.75, 0.2124, 0.825, 0.1832, 0.7704, 0.05389, 0.75, 0.2124, 0.825, 0.2988, 0.825, 0.1832, 0.75, 0.2124, 0.75, 0.3856, 0.825, 0.2988, 0.72, 0.5035, 0.75, 0.5728, 0.825, 0.5408, 0.72, 0.5035, 0.6556, 0.6273, 0.75, 0.5728, 0.7552, 0.8295, 0.675, 0.9516, 0.7613, 0.9125, 0.675, 0.1832, 0.6671, 0.2652, 0.75, 0.2124, 0.661, 0.451, 0.6556, 0.6048, 0.72, 0.5035, 0.6342, 0.8028, 0.5988, 0.9184, 0.675, 0.9516, 0.6671, 0.2743, 0.5251, 0.3563, 0.6668, 0.4314, 0.5988, 0.1406, 0.675, 0.1832, 0.675, 0.09661, 0.5988, 0.1406, 0.6671, 0.2652, 0.675, 0.1832, 0.7146, 0.2324, 0.5681, 0.343, 0.675, 0.4109, 0.7146, 0.2324, 0.675, 0.4109, 0.7532, 0.3899, 0.6965, 0.08422, 0.7146, 0.2324, 0.7537, 0.1378, 0.675, 0.6584, 0.75, 0.7043, 0.75, 0.5728, 0.675, 0.4109, 0.691, 0.5203, 0.7532, 0.3899, 0.825, 0.1832, 0.7532, 0.3899, 0.9, 0.2265, 0.825, 0.01003, 0.7537, 0.1378, 0.9, 0.05332, 0.8935, 0.3959, 0.825, 0.4429, 0.849, 0.5446, 0.9, 0.05332, 0.9, 0.1399, 0.9749, 0.09661, 0.9, 0.05332, 0.7537, 0.1378, 0.9, 0.1399, 0.7537, 0.1378, 0.825, 0.1832, 0.9, 0.1399, 0.9, 0.2265, 0.8935, 0.3167, 0.9749, 0.2698, 0.9, 0.2265, 0.7532, 0.3899, 0.8935, 0.3167, 0.7532, 0.3899, 0.825, 0.4429, 0.8935, 0.3167, 0.7532, 0.3899, 0.691, 0.5203, 0.825, 0.4429, 0.691, 0.5203, 0.8404, 0.5857, 0.825, 0.4429, 0.75, 0.5728, 0.75, 0.7043, 0.8404, 0.5857, 0.75, 0.7043, 0.8471, 0.802, 0.8404, 0.5857, 0.75, 0.7043, 0.7189, 0.8146, 0.8471, 0.802, 0.7189, 0.8146, 0.825, 0.8758, 0.8471, 0.802, 0.6965, 0.08422, 0.7537, 0.1378, 0.825, 0.01003, 0.7146, 0.2324, 0.7532, 0.3899, 0.825, 0.1832, 0.691, 0.5203, 0.75, 0.5728, 0.8404, 0.5857, 0.691, 0.5203, 0.675, 0.6584, 0.75, 0.5728, 0.675, 0.6584, 0.7189, 0.8146, 0.75, 0.7043, 0.7189, 0.8146, 0.6965, 0.95, 0.825, 0.8758, 0.7189, 0.8146, 0.5998, 0.895, 0.6965, 0.95, 0.7537, 0.1378, 0.7146, 0.2324, 0.825, 0.1832, 0.571, 0.5455, 0.691, 0.5203, 0.675, 0.4109, 0.571, 0.5455, 0.675, 0.6584, 0.691, 0.5203, 0.5787, 0.7098, 0.7189, 0.8146, 0.675, 0.6584, 0.6, 0.1574, 0.7146, 0.2324, 0.6965, 0.08422])
me_icosphere_006.materials.append(mat_tree)
me_icosphere_006.use_remesh_fix_poles = True
me_icosphere_006.use_remesh_preserve_attributes = False
me_icosphere_006.use_mirror_vertex_groups = False
me_icosphere_006.update()
me_icosphere_012 = bpy.data.meshes.new('Icosphere.012')
me_icosphere_012.from_pydata([(0.3709, -0.5118, -0.5166), (-0.1906, -0.5876, -0.3084), (-0.6762, 0.0004621, -0.3385), (0.186, -0.5746, 0.3033), (-0.542, 0.3937, 0.3348), (0.8261, -0.2702, 0.2468), (-0.245, -0.04696, 0.6944), (-0.1591, -0.006827, -2.25), (-0.1095, -0.368, -2.232), (-0.6036, -0.3663, -2.175), (-0.7504, 0.1353, -1.934), (-0.3459, 0.3854, -2.161), (0.1151, 0.1175, -1.962), (-0.7999, -0.1684, -1.709), (0.0617, -0.08494, -1.414), (-0.5208, -0.03565, -1.275), (1.31, 0.0007051, -1.694), (1.09, -0.5559, -1.138), (1.092, 0.3752, -1.477), (1.528, -0.6556, -0.9971), (1.063, -0.04662, -0.3603), (-0.1919, -0.1945, -0.7591), (0.3965, -0.0778, -0.5795), (0.3708, 0.4133, -0.5306), (-0.3406, 0.254, -0.655), (-0.4719, 0.5798, -0.3027), (0.2934, 0.7243, -0.1759), (0.844, 0.05548, -0.2016), (0.2415, -0.7273, -0.08629), (-0.5645, -0.3534, -0.1453), (-0.4743, -0.6593, 0.24), (-0.797, 0.05318, 0.1915), (-0.2093, 0.6573, 0.07755), (-0.1934, 0.4433, 0.5754), (0.4813, 0.3616, 0.1957), (-0.09785, -0.4467, 0.5467), (0.4739, -0.2739, 0.6556), (0.3006, 0.5145, 0.5715), (-0.6311, 0.1694, -2.217), (0.08894, -0.2649, -1.688), (-0.167, -0.5049, -1.862), (-0.1799, 0.4911, -1.86), (-0.5371, -0.5064, -1.673), (-0.4975, 0.4061, -1.699), (0.008687, 0.3867, -1.434), (-0.293, -0.4099, -1.407), (-0.5919, 0.2876, -1.433), (1.405, -0.4384, -1.593), (1.745, -0.1927, -1.518), (1.647, 0.3757, -1.546), (0.9811, -0.1938, -1.516), (0.799, 0.3744, -1.266), (1.504, 0.4827, -1.185), (1.823, -0.3197, -0.9274), (1.975, 0.04497, -1.221), (0.7443, -0.1837, -1.234), (0.8324, 0.1276, -0.8975), (1.109, 0.6329, -0.9883), (1.044, -0.3664, -0.6905), (1.14, 0.3861, -0.5619), (1.826, 0.201, -0.8329), (1.604, -0.2093, -0.5063), (1.594, 0.489, -0.5222)], [], [(0, 22, 27), (0, 27, 5), (37, 26, 32), (0, 5, 28), (30, 31, 29), (37, 32, 33), (37, 34, 26), (3, 36, 35), (30, 35, 6), (30, 6, 31), (8, 7, 12), (7, 38, 11), (8, 12, 39), (8, 39, 40), (45, 42, 40), (11, 43, 41), (17, 50, 47), (48, 54, 53), (48, 19, 47), (17, 55, 50), (58, 55, 17), (18, 51, 57), (62, 52, 57), (48, 53, 19), (58, 56, 55), (62, 57, 59), (62, 60, 52), (60, 61, 53), (20, 58, 61), (56, 20, 59), (58, 20, 56), (60, 62, 61), (21, 22, 0), (1, 21, 0), (21, 23, 22), (23, 27, 22), (1, 29, 21), (23, 24, 25, 26), (2, 25, 24), (21, 24, 23), (25, 31, 4, 32), (1, 0, 28), (1, 30, 29), (2, 31, 25), (5, 36, 3, 28), (25, 32, 26), (30, 28, 3, 35), (1, 28, 30), (34, 27, 23, 26), (2, 29, 31), (4, 33, 32), (6, 33, 4, 31), (5, 27, 34), (6, 35, 36), (37, 36, 5, 34), (6, 37, 33), (9, 38, 7, 8), (6, 36, 37), (10, 43, 11, 38), (10, 38, 9), (12, 7, 11), (14, 39, 12), (9, 8, 40), (10, 9, 13), (9, 42, 13), (45, 15, 13, 42), (46, 43, 10), (12, 11, 41), (45, 40, 39), (9, 40, 42), (46, 10, 13), (44, 41, 43), (12, 41, 44), (14, 12, 44), (45, 39, 14), (15, 45, 14), (18, 50, 55, 51), (46, 13, 15), (44, 43, 46), (15, 44, 46), (21, 29, 2, 24), (15, 14, 44), (16, 48, 47), (16, 49, 48), (49, 54, 48), (16, 47, 50), (16, 50, 18), (60, 54, 49, 52), (16, 18, 49), (18, 52, 49), (60, 53, 54), (17, 47, 19), (55, 56, 51), (56, 57, 51), (18, 57, 52), (19, 58, 17), (56, 59, 57), (19, 53, 61), (19, 61, 58), (20, 62, 59), (20, 61, 62)])
_uv = me_icosphere_012.uv_layers.new(name='UVMap')
_uv.uv.foreach_set('vector', [0.7418, 0.512, 0.7294, 0.5865, 0.7914, 0.601, 0.7418, 0.512, 0.7914, 0.601, 0.851, 0.57, 0.8925, 0.6742, 0.7927, 0.6933, 0.8207, 0.7526, 0.7418, 0.512, 0.851, 0.57, 0.8052, 0.4909, 0.8313, 0.9236, 0.8325, 0.8512, 0.7917, 0.9027, 0.8925, 0.6742, 0.8207, 0.7526, 0.8878, 0.7588, 0.8925, 0.6742, 0.8398, 0.6475, 0.7927, 0.6933, 0.8881, 0.4903, 0.8871, 0.5486, 0.9071, 0.5165, 0.8376, 0.419, 0.8859, 0.4444, 0.9227, 0.4241, 0.8313, 0.9236, 0.9172, 0.862, 0.8325, 0.8512, 0.7389, 0.504, 0.7267, 0.5954, 0.772, 0.6175, 0.6763, 0.8047, 0.7377, 0.811, 0.7246, 0.7692, 0.7389, 0.504, 0.772, 0.6175, 0.8333, 0.5489, 0.7389, 0.504, 0.8333, 0.5489, 0.8052, 0.4909, 0.8921, 0.4648, 0.8321, 0.4325, 0.8052, 0.4909, 0.7374, 0.7225, 0.8323, 0.7589, 0.8043, 0.6996, 0.7931, 0.9382, 0.7391, 0.9029, 0.7217, 0.9336, 0.7325, 0.5683, 0.7914, 0.601, 0.8333, 0.5489, 0.7325, 0.5683, 0.8346, 0.4907, 0.7399, 0.4843, 0.7931, 0.9382, 0.7735, 0.882, 0.7391, 0.9029, 0.8579, 0.9095, 0.7735, 0.882, 0.7931, 0.9382, 0.7325, 0.778, 0.7852, 0.8047, 0.8207, 0.7526, 0.8925, 0.6742, 0.7927, 0.6933, 0.8207, 0.7526, 0.7325, 0.5683, 0.8333, 0.5489, 0.8346, 0.4907, 0.8579, 0.9095, 0.8522, 0.8347, 0.7735, 0.882, 0.8925, 0.6742, 0.8207, 0.7526, 0.8878, 0.7588, 0.8925, 0.6742, 0.8605, 0.6251, 0.7927, 0.6933, 0.8605, 0.6251, 0.8983, 0.5424, 0.8333, 0.5489, 0.9227, 0.4241, 0.8707, 0.4239, 0.9071, 0.464, 0.8522, 0.8347, 0.9172, 0.862, 0.9071, 0.8309, 0.8579, 0.9095, 0.9172, 0.862, 0.8522, 0.8347, 0.8605, 0.6251, 0.8925, 0.6742, 0.9071, 0.6213, 0.7029, 0.4749, 0.7179, 0.5165, 0.7418, 0.512, 0.7671, 0.4378, 0.7029, 0.4749, 0.7418, 0.512, 0.6763, 0.5951, 0.7258, 0.6321, 0.7294, 0.5865, 0.7325, 0.6732, 0.7914, 0.601, 0.7294, 0.5865, 0.7671, 0.9445, 0.7917, 0.9027, 0.7085, 0.9139, 0.7325, 0.6732, 0.7179, 0.7261, 0.7652, 0.783, 0.7927, 0.6933, 0.7369, 0.8571, 0.7652, 0.783, 0.7268, 0.804, 0.6763, 0.6999, 0.7179, 0.7261, 0.7325, 0.6732, 0.7652, 0.783, 0.8325, 0.8512, 0.8881, 0.8047, 0.8207, 0.7526, 0.7671, 0.4378, 0.7418, 0.512, 0.8052, 0.4909, 0.7671, 0.9445, 0.8313, 0.9236, 0.7917, 0.9027, 0.7369, 0.8571, 0.8325, 0.8512, 0.7652, 0.783, 0.851, 0.57, 0.8871, 0.5486, 0.8881, 0.4903, 0.8052, 0.4909, 0.7652, 0.783, 0.8207, 0.7526, 0.7927, 0.6933, 0.8376, 0.419, 0.8052, 0.4909, 0.8881, 0.4903, 0.8859, 0.4444, 0.7671, 0.4378, 0.8052, 0.4909, 0.8376, 0.419, 0.8398, 0.6475, 0.7914, 0.601, 0.7325, 0.6732, 0.7927, 0.6933, 0.7369, 0.8571, 0.7917, 0.9027, 0.8325, 0.8512, 0.8881, 0.8047, 0.8878, 0.7588, 0.8207, 0.7526, 0.9172, 0.862, 0.9071, 0.8309, 0.8881, 0.8047, 0.8325, 0.8512, 0.851, 0.57, 0.7914, 0.601, 0.8398, 0.6475, 0.9487, 0.5427, 0.9071, 0.5165, 0.8871, 0.5486, 0.8925, 0.6742, 0.9071, 0.6213, 0.851, 0.57, 0.8398, 0.6475, 0.9487, 0.7523, 0.8992, 0.7152, 0.8878, 0.7588, 0.7543, 0.9235, 0.7179, 0.8833, 0.6763, 0.9095, 0.7217, 0.9336, 0.9487, 0.6475, 0.9071, 0.6213, 0.8925, 0.6742, 0.7748, 0.8315, 0.8323, 0.7589, 0.7374, 0.7225, 0.7377, 0.811, 0.7748, 0.8315, 0.7179, 0.8833, 0.7543, 0.9235, 0.772, 0.6175, 0.7032, 0.683, 0.7374, 0.7225, 0.8925, 0.5694, 0.8333, 0.5489, 0.772, 0.6175, 0.7671, 0.4378, 0.7389, 0.504, 0.8052, 0.4909, 0.7748, 0.8315, 0.7543, 0.9235, 0.8297, 0.8868, 0.7543, 0.9235, 0.8125, 0.9336, 0.8297, 0.8868, 0.8921, 0.4648, 0.9227, 0.4241, 0.8579, 0.4029, 0.8321, 0.4325, 0.8925, 0.779, 0.8323, 0.7589, 0.7748, 0.8315, 0.772, 0.6175, 0.7374, 0.7225, 0.8043, 0.6996, 0.8921, 0.4648, 0.8052, 0.4909, 0.8333, 0.5489, 0.7671, 0.4378, 0.8052, 0.4909, 0.8321, 0.4325, 0.8925, 0.779, 0.7748, 0.8315, 0.8297, 0.8868, 0.8732, 0.6644, 0.8043, 0.6996, 0.8323, 0.7589, 0.772, 0.6175, 0.8043, 0.6996, 0.8732, 0.6644, 0.8925, 0.5694, 0.772, 0.6175, 0.8732, 0.6644, 0.8921, 0.4648, 0.8333, 0.5489, 0.8925, 0.5694, 0.9487, 0.5427, 0.8992, 0.5056, 0.8925, 0.5694, 0.7325, 0.778, 0.7179, 0.8309, 0.7735, 0.882, 0.7852, 0.8047, 0.8925, 0.779, 0.8297, 0.8868, 0.9172, 0.862, 0.8732, 0.6644, 0.8323, 0.7589, 0.8925, 0.779, 0.9487, 0.7523, 0.8992, 0.7152, 0.8925, 0.779, 0.7085, 0.9139, 0.7917, 0.9027, 0.7369, 0.8571, 0.7179, 0.8833, 0.9487, 0.6475, 0.8992, 0.6104, 0.8732, 0.6644, 0.6763, 0.4903, 0.7258, 0.5273, 0.7399, 0.4843, 0.6763, 0.5951, 0.7258, 0.6321, 0.7325, 0.5683, 0.7325, 0.6732, 0.7914, 0.601, 0.7325, 0.5683, 0.6763, 0.9095, 0.7217, 0.9336, 0.7391, 0.9029, 0.6763, 0.8047, 0.7179, 0.8309, 0.7325, 0.778, 0.8605, 0.6251, 0.7914, 0.601, 0.7325, 0.6732, 0.7927, 0.6933, 0.6763, 0.6999, 0.7258, 0.737, 0.7325, 0.6732, 0.7325, 0.778, 0.7927, 0.6933, 0.7325, 0.6732, 0.8605, 0.6251, 0.8333, 0.5489, 0.7914, 0.601, 0.7993, 0.4336, 0.7399, 0.4843, 0.8346, 0.4907, 0.7735, 0.882, 0.8522, 0.8347, 0.7852, 0.8047, 0.8522, 0.8347, 0.8207, 0.7526, 0.7852, 0.8047, 0.7325, 0.778, 0.8207, 0.7526, 0.7927, 0.6933, 0.8346, 0.4907, 0.8707, 0.4239, 0.7993, 0.4336, 0.8522, 0.8347, 0.8878, 0.7588, 0.8207, 0.7526, 0.8346, 0.4907, 0.8333, 0.5489, 0.8983, 0.5424, 0.8346, 0.4907, 0.9071, 0.464, 0.8707, 0.4239, 0.9487, 0.7523, 0.8992, 0.7152, 0.8878, 0.7588, 0.9487, 0.6475, 0.9071, 0.6213, 0.8925, 0.6742])
me_icosphere_012.materials.append(mat_tree)
me_icosphere_012.use_remesh_fix_poles = True
me_icosphere_012.use_remesh_preserve_attributes = False
me_icosphere_012.use_mirror_vertex_groups = False
me_icosphere_012.update()

# ---- objects
ob_trunkbig = bpy.data.objects.new('TrunkBig', me_icosphere)
ob_trunkmedium = bpy.data.objects.new('TrunkMedium', me_icosphere_001)
ob_trunksmall = bpy.data.objects.new('TrunkSmall', me_icosphere_003)
ob_leavesbig = bpy.data.objects.new('LeavesBig', me_icosphere_004)
ob_leavesmedium = bpy.data.objects.new('LeavesMedium', me_icosphere_006)
ob_icosphere_003 = bpy.data.objects.new('Icosphere.003', me_icosphere_012)

# ---- transforms, parenting, visibility, modifiers, constraints
ob_trunkbig.location = (-4.408, -0.006641, 0.09402)
ob_trunkbig.scale = (1.146, 1.146, 1.146)
ob_trunkbig.lineart.crease_threshold = 0.0
ob_trunkmedium.location = (-0.2004, 0.01913, 0.1722)
ob_trunkmedium.lineart.crease_threshold = 0.0
ob_trunksmall.location = (2.956, 0.02783, -0.07052)
ob_trunksmall.scale = (0.7451, 0.7451, 0.7451)
ob_trunksmall.lineart.crease_threshold = 0.0
ob_leavesbig.location = (-3.09, 0.3981, 3.425)
ob_leavesbig.rotation_euler = (0.1603, -0.1491, 0.4858)
ob_leavesbig.scale = (1.067, 0.8501, 0.8501)
ob_leavesbig.lineart.crease_threshold = 0.0
ob_leavesmedium.location = (0.7998, 0.383, 2.531)
ob_leavesmedium.rotation_euler = (0.04433, -0.1775, 0.3473)
ob_leavesmedium.scale = (0.5694, 0.5694, 0.4509)
ob_leavesmedium.lineart.crease_threshold = 0.0
ob_icosphere_003.location = (2.785, 0.07871, 1.643)
ob_icosphere_003.scale = (0.2806, 0.2806, 0.2806)
ob_icosphere_003.lineart.crease_threshold = 0.0

# ---- collection membership
col_collection.objects.link(ob_trunkbig)
col_collection.objects.link(ob_trunkmedium)
col_collection.objects.link(ob_trunksmall)
col_collection.objects.link(ob_leavesbig)
col_collection.objects.link(ob_leavesmedium)
col_collection.objects.link(ob_icosphere_003)

# ---- scene / render settings (as saved in the file)
scene.frame_start = 1; scene.frame_end = 250; scene.frame_set(1)
scene.render.engine = 'BLENDER_EEVEE_NEXT'
scene.cycles.use_denoising = False
scene.cycles.samples = 128
scene.cycles.sampling_pattern = 'TABULATED_SOBOL'
scene.cycles.use_adaptive_sampling = False
scene.cycles.use_light_tree = False
scene.view_settings.view_transform = 'Filmic'
bpy.context.view_layer.update()

# ---- added for rendering (the .blend has no active camera): camera
cam_auto = bpy.data.cameras.new('AutoCamera')
cam_auto.lens = 50.0
cam_auto.sensor_width = 36.0
cam_auto.clip_end = 1000.0
ob_auto_camera = bpy.data.objects.new('AutoCamera', cam_auto)
scene.collection.objects.link(ob_auto_camera)
ob_auto_camera.location = (10.9008, -15.3365, 13.5391)
ob_auto_camera.rotation_euler = (1.09748, -7.21219e-08, 0.694738)
scene.camera = ob_auto_camera
bpy.context.view_layer.update()
